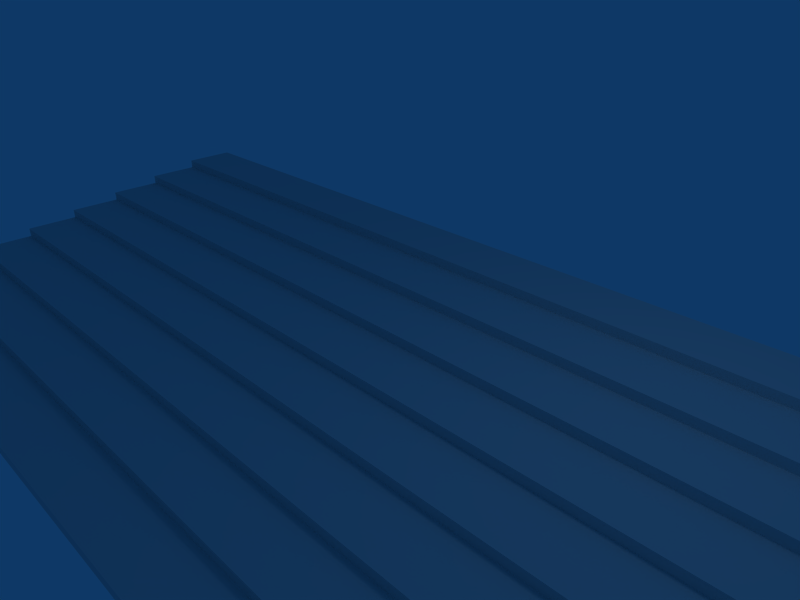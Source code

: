 # Source: stairs.blend  (saved by Blender 2.49.2; exported with 4.5.12 LTS)
import bpy
from mathutils import Matrix  # noqa: F401  (used for matrix-valued properties, if any)

bpy.ops.wm.read_factory_settings(use_empty=True)
scene = bpy.context.scene
scene.name = 'Scene'

# ---- collections
col_collection_1 = bpy.data.collections.new('Collection 1'); scene.collection.children.link(col_collection_1)

# ---- world
world_world = bpy.data.worlds.new('World'); scene.world = world_world
world_world.color = (0.05656, 0.2208, 0.4)
world_world.use_sun_shadow = False
world_world.sun_shadow_jitter_overblur = 0.0
world_world.cycles.sampling_method = 'MANUAL'
world_world.cycles.sample_map_resolution = 256

# ---- cameras
cam_camera = bpy.data.cameras.new('Camera')
cam_camera.passepartout_alpha = 0.2
cam_camera.clip_end = 100.0
cam_camera.lens = 35.0
cam_camera.ortho_scale = 7.314
cam_camera.show_passepartout = False
cam_camera.show_safe_areas = True
cam_camera.dof.focus_distance = 0.0
cam_camera.dof.aperture_fstop = 128.0

# ---- lights
light_spot = bpy.data.lights.new('Spot', 'POINT')
light_spot.transmission_factor = 0.0
light_spot.cutoff_distance = 30.0
light_spot.energy = 100.0
light_spot.shadow_buffer_clip_start = 1.001
light_spot.shadow_soft_size = 1.0
light_spot.shadow_maximum_resolution = 0.006
light_spot.use_absolute_resolution = True
light_spot.cycles.use_multiple_importance_sampling = False

# ---- meshes
me_plane_002 = bpy.data.meshes.new('Plane.002')
me_plane_002.from_pydata([(9.0, 4.493, 0.7244), (9.0, -3.992, -0.6898), (-9.0, -3.992, -0.6898), (-9.0, 4.493, 0.7244), (9.0, 0.2503, 0.01728), (-9.0, 0.2503, 0.01728), (9.0, 2.372, 0.3708), (-9.0, 2.372, 0.3708), (9.0, -1.871, -0.3363), (-9.0, -1.871, -0.3363), (9.0, -2.932, -0.513), (-9.0, -2.932, -0.513), (9.0, -0.8103, -0.1595), (-9.0, -0.8103, -0.1595), (9.0, 1.311, 0.1941), (-9.0, 1.311, 0.1941), (9.0, 3.432, 0.5476), (-9.0, 3.432, 0.5476), (9.0, -3.994, -0.5128), (-9.0, -3.994, -0.5128), (9.0, -2.933, -0.336), (-9.0, -2.933, -0.336), (9.0, -1.873, -0.1592), (-9.0, -1.873, -0.1592), (9.0, -0.8119, 0.01754), (-9.0, -0.8119, 0.01754), (9.0, 0.2487, 0.1943), (-9.0, 0.2487, 0.1943), (9.0, 1.309, 0.3711), (-9.0, 1.309, 0.3711), (9.0, 2.37, 0.5479), (-9.0, 2.37, 0.5479), (9.0, 3.431, 0.7247), (-9.0, 3.431, 0.7247)], [], [(11, 19, 18, 10), (19, 2, 1, 18), (9, 21, 20, 8), (21, 11, 10, 20), (13, 23, 22, 12), (23, 9, 8, 22), (5, 25, 24, 4), (25, 13, 12, 24), (15, 27, 26, 14), (27, 5, 4, 26), (7, 29, 28, 6), (29, 15, 14, 28), (17, 31, 30, 16), (31, 7, 6, 30), (32, 0, 3, 33), (33, 17, 16, 32)])
me_plane_002.use_remesh_preserve_volume = False
me_plane_002.use_remesh_preserve_attributes = False
me_plane_002.use_mirror_vertex_groups = False
me_plane_002.update()

# ---- objects
ob_plane = bpy.data.objects.new('Plane', me_plane_002)
ob_lamp = bpy.data.objects.new('Lamp', light_spot)
ob_camera = bpy.data.objects.new('Camera', cam_camera)

# ---- transforms, parenting, visibility, modifiers, constraints
ob_plane.location = (-1.425, -0.5136, -1.021)
ob_plane.lock_rotations_4d = False
ob_plane.empty_display_type = 'ARROWS'
ob_plane.lineart.crease_threshold = 0.0
ob_lamp.location = (4.076, 1.005, 5.904)
ob_lamp.rotation_euler = (0.6503, 0.05522, 1.866)
ob_lamp.lock_rotations_4d = False
ob_lamp.empty_display_type = 'ARROWS'
ob_lamp.color = (0.0, 0.0, 0.0, 0.0)
ob_lamp.lineart.crease_threshold = 0.0
ob_camera.location = (7.481, -6.508, 5.344)
ob_camera.rotation_euler = (1.109, 0.01082, 0.8149)
ob_camera.lock_rotations_4d = False
ob_camera.empty_display_type = 'ARROWS'
ob_camera.color = (0.0, 0.0, 0.0, 0.0)
ob_camera.display_type = 'WIRE'
ob_camera.lineart.crease_threshold = 0.0

# ---- collection membership
col_collection_1.objects.link(ob_plane)
col_collection_1.objects.link(ob_lamp)
col_collection_1.objects.link(ob_camera)

# ---- scene / render settings (as saved in the file)
scene.camera = ob_camera
scene.frame_start = 1; scene.frame_end = 250; scene.frame_set(1)
scene.render.engine = 'BLENDER_EEVEE_NEXT'
scene.render.image_settings.file_format = 'JPEG'
scene.render.image_settings.color_mode = 'RGB'
scene.render.image_settings.compression = 90
scene.render.resolution_x = 800
scene.render.resolution_y = 600
scene.render.pixel_aspect_x = 100.0
scene.render.pixel_aspect_y = 100.0
scene.render.fps = 25
scene.render.dither_intensity = 0.0
scene.render.use_compositing = False
scene.render.use_sequencer = False
scene.render.bake_margin = 2
scene.render.bake_bias = 0.0
scene.render.use_stamp_time = False
scene.render.use_stamp_date = False
scene.render.use_stamp_frame = False
scene.render.use_stamp_camera = False
scene.render.use_stamp_scene = False
scene.render.use_stamp_filename = False
scene.render.use_stamp_render_time = False
scene.render.stamp_font_size = 0
scene.cycles.use_denoising = False
scene.cycles.samples = 10
scene.cycles.sampling_pattern = 'TABULATED_SOBOL'
scene.cycles.light_sampling_threshold = 0.0
scene.cycles.use_adaptive_sampling = False
scene.cycles.use_light_tree = False
scene.cycles.blur_glossy = 0.0
scene.cycles.volume_bounces = 1
scene.cycles.pixel_filter_type = 'GAUSSIAN'
scene.cycles.sample_clamp_indirect = 0.0
scene.view_settings.view_transform = 'Raw'
bpy.context.view_layer.update()
